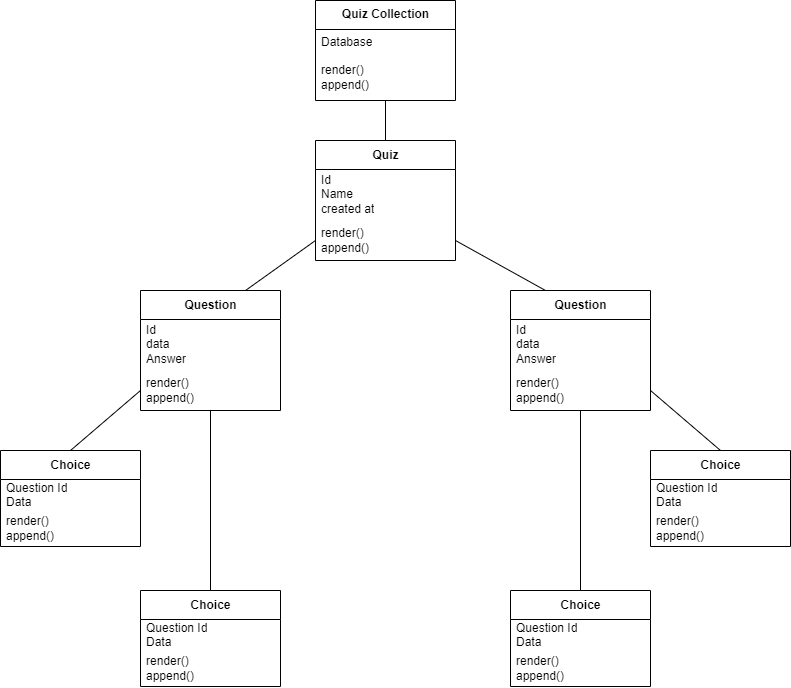

The diagram above was exported from draw.io. Its source (the exported page's mxGraphModel, read from the mxfile embedded in the PNG):
<mxGraphModel dx="1173" dy="658" grid="1" gridSize="10" guides="1" tooltips="1" connect="1" arrows="1" fold="1" page="1" pageScale="1" pageWidth="850" pageHeight="1100" math="0" shadow="0">
  <root>
    <mxCell id="0" />
    <mxCell id="1" parent="0" />
    <mxCell id="qnPibpPvKv9Zf2-zS1UM-1" value="Quiz Collection" style="swimlane;fontStyle=1;align=center;verticalAlign=middle;childLayout=stackLayout;horizontal=1;startSize=29;horizontalStack=0;resizeParent=1;resizeParentMax=0;resizeLast=0;collapsible=0;marginBottom=0;html=1;" parent="1" vertex="1">
      <mxGeometry x="335" y="140" width="140" height="100" as="geometry" />
    </mxCell>
    <mxCell id="qnPibpPvKv9Zf2-zS1UM-2" value="Database" style="text;html=1;strokeColor=none;fillColor=none;align=left;verticalAlign=middle;spacingLeft=4;spacingRight=4;overflow=hidden;rotatable=0;points=[[0,0.5],[1,0.5]];portConstraint=eastwest;" parent="qnPibpPvKv9Zf2-zS1UM-1" vertex="1">
      <mxGeometry y="29" width="140" height="25" as="geometry" />
    </mxCell>
    <mxCell id="qnPibpPvKv9Zf2-zS1UM-3" value="render()&lt;br&gt;append()" style="text;html=1;strokeColor=none;fillColor=none;align=left;verticalAlign=middle;spacingLeft=4;spacingRight=4;overflow=hidden;rotatable=0;points=[[0,0.5],[1,0.5]];portConstraint=eastwest;" parent="qnPibpPvKv9Zf2-zS1UM-1" vertex="1">
      <mxGeometry y="54" width="140" height="46" as="geometry" />
    </mxCell>
    <mxCell id="qnPibpPvKv9Zf2-zS1UM-4" value="Quiz" style="swimlane;fontStyle=1;align=center;verticalAlign=middle;childLayout=stackLayout;horizontal=1;startSize=29;horizontalStack=0;resizeParent=1;resizeParentMax=0;resizeLast=0;collapsible=0;marginBottom=0;html=1;" parent="1" vertex="1">
      <mxGeometry x="335" y="280" width="140" height="120" as="geometry" />
    </mxCell>
    <mxCell id="qnPibpPvKv9Zf2-zS1UM-5" value="Id&lt;br&gt;Name&lt;br&gt;created at" style="text;html=1;strokeColor=none;fillColor=none;align=left;verticalAlign=middle;spacingLeft=4;spacingRight=4;overflow=hidden;rotatable=0;points=[[0,0.5],[1,0.5]];portConstraint=eastwest;" parent="qnPibpPvKv9Zf2-zS1UM-4" vertex="1">
      <mxGeometry y="29" width="140" height="51" as="geometry" />
    </mxCell>
    <mxCell id="qnPibpPvKv9Zf2-zS1UM-6" value="render()&lt;br&gt;append()" style="text;html=1;strokeColor=none;fillColor=none;align=left;verticalAlign=middle;spacingLeft=4;spacingRight=4;overflow=hidden;rotatable=0;points=[[0,0.5],[1,0.5]];portConstraint=eastwest;" parent="qnPibpPvKv9Zf2-zS1UM-4" vertex="1">
      <mxGeometry y="80" width="140" height="40" as="geometry" />
    </mxCell>
    <mxCell id="qnPibpPvKv9Zf2-zS1UM-7" value="Choice" style="swimlane;fontStyle=1;align=center;verticalAlign=middle;childLayout=stackLayout;horizontal=1;startSize=29;horizontalStack=0;resizeParent=1;resizeParentMax=0;resizeLast=0;collapsible=0;marginBottom=0;html=1;" parent="1" vertex="1">
      <mxGeometry x="20" y="590" width="140" height="96" as="geometry" />
    </mxCell>
    <mxCell id="qnPibpPvKv9Zf2-zS1UM-8" value="Question Id&lt;br&gt;Data" style="text;html=1;strokeColor=none;fillColor=none;align=left;verticalAlign=middle;spacingLeft=4;spacingRight=4;overflow=hidden;rotatable=0;points=[[0,0.5],[1,0.5]];portConstraint=eastwest;" parent="qnPibpPvKv9Zf2-zS1UM-7" vertex="1">
      <mxGeometry y="29" width="140" height="31" as="geometry" />
    </mxCell>
    <mxCell id="qnPibpPvKv9Zf2-zS1UM-9" value="render()&lt;br&gt;append()" style="text;html=1;strokeColor=none;fillColor=none;align=left;verticalAlign=middle;spacingLeft=4;spacingRight=4;overflow=hidden;rotatable=0;points=[[0,0.5],[1,0.5]];portConstraint=eastwest;" parent="qnPibpPvKv9Zf2-zS1UM-7" vertex="1">
      <mxGeometry y="60" width="140" height="36" as="geometry" />
    </mxCell>
    <mxCell id="qnPibpPvKv9Zf2-zS1UM-10" value="Question" style="swimlane;fontStyle=1;align=center;verticalAlign=middle;childLayout=stackLayout;horizontal=1;startSize=29;horizontalStack=0;resizeParent=1;resizeParentMax=0;resizeLast=0;collapsible=0;marginBottom=0;html=1;" parent="1" vertex="1">
      <mxGeometry x="160" y="430" width="140" height="120" as="geometry" />
    </mxCell>
    <mxCell id="qnPibpPvKv9Zf2-zS1UM-11" value="Id&lt;br&gt;data&lt;br&gt;Answer" style="text;html=1;strokeColor=none;fillColor=none;align=left;verticalAlign=middle;spacingLeft=4;spacingRight=4;overflow=hidden;rotatable=0;points=[[0,0.5],[1,0.5]];portConstraint=eastwest;" parent="qnPibpPvKv9Zf2-zS1UM-10" vertex="1">
      <mxGeometry y="29" width="140" height="51" as="geometry" />
    </mxCell>
    <mxCell id="qnPibpPvKv9Zf2-zS1UM-12" value="render()&lt;br&gt;append()" style="text;html=1;strokeColor=none;fillColor=none;align=left;verticalAlign=middle;spacingLeft=4;spacingRight=4;overflow=hidden;rotatable=0;points=[[0,0.5],[1,0.5]];portConstraint=eastwest;" parent="qnPibpPvKv9Zf2-zS1UM-10" vertex="1">
      <mxGeometry y="80" width="140" height="40" as="geometry" />
    </mxCell>
    <mxCell id="qnPibpPvKv9Zf2-zS1UM-13" value="Question" style="swimlane;fontStyle=1;align=center;verticalAlign=middle;childLayout=stackLayout;horizontal=1;startSize=29;horizontalStack=0;resizeParent=1;resizeParentMax=0;resizeLast=0;collapsible=0;marginBottom=0;html=1;" parent="1" vertex="1">
      <mxGeometry x="530" y="430" width="140" height="120" as="geometry" />
    </mxCell>
    <mxCell id="qnPibpPvKv9Zf2-zS1UM-14" value="Id&lt;br&gt;data&lt;br&gt;Answer" style="text;html=1;strokeColor=none;fillColor=none;align=left;verticalAlign=middle;spacingLeft=4;spacingRight=4;overflow=hidden;rotatable=0;points=[[0,0.5],[1,0.5]];portConstraint=eastwest;" parent="qnPibpPvKv9Zf2-zS1UM-13" vertex="1">
      <mxGeometry y="29" width="140" height="51" as="geometry" />
    </mxCell>
    <mxCell id="qnPibpPvKv9Zf2-zS1UM-15" value="render()&lt;br&gt;append()" style="text;html=1;strokeColor=none;fillColor=none;align=left;verticalAlign=middle;spacingLeft=4;spacingRight=4;overflow=hidden;rotatable=0;points=[[0,0.5],[1,0.5]];portConstraint=eastwest;" parent="qnPibpPvKv9Zf2-zS1UM-13" vertex="1">
      <mxGeometry y="80" width="140" height="40" as="geometry" />
    </mxCell>
    <mxCell id="qnPibpPvKv9Zf2-zS1UM-16" value="Choice" style="swimlane;fontStyle=1;align=center;verticalAlign=middle;childLayout=stackLayout;horizontal=1;startSize=29;horizontalStack=0;resizeParent=1;resizeParentMax=0;resizeLast=0;collapsible=0;marginBottom=0;html=1;" parent="1" vertex="1">
      <mxGeometry x="160" y="730" width="140" height="96" as="geometry" />
    </mxCell>
    <mxCell id="qnPibpPvKv9Zf2-zS1UM-17" value="Question Id&lt;br&gt;Data" style="text;html=1;strokeColor=none;fillColor=none;align=left;verticalAlign=middle;spacingLeft=4;spacingRight=4;overflow=hidden;rotatable=0;points=[[0,0.5],[1,0.5]];portConstraint=eastwest;" parent="qnPibpPvKv9Zf2-zS1UM-16" vertex="1">
      <mxGeometry y="29" width="140" height="31" as="geometry" />
    </mxCell>
    <mxCell id="qnPibpPvKv9Zf2-zS1UM-18" value="render()&lt;br&gt;append()" style="text;html=1;strokeColor=none;fillColor=none;align=left;verticalAlign=middle;spacingLeft=4;spacingRight=4;overflow=hidden;rotatable=0;points=[[0,0.5],[1,0.5]];portConstraint=eastwest;" parent="qnPibpPvKv9Zf2-zS1UM-16" vertex="1">
      <mxGeometry y="60" width="140" height="36" as="geometry" />
    </mxCell>
    <mxCell id="qnPibpPvKv9Zf2-zS1UM-19" value="Choice" style="swimlane;fontStyle=1;align=center;verticalAlign=middle;childLayout=stackLayout;horizontal=1;startSize=29;horizontalStack=0;resizeParent=1;resizeParentMax=0;resizeLast=0;collapsible=0;marginBottom=0;html=1;" parent="1" vertex="1">
      <mxGeometry x="670" y="590" width="140" height="96" as="geometry" />
    </mxCell>
    <mxCell id="qnPibpPvKv9Zf2-zS1UM-20" value="Question Id&lt;br&gt;Data" style="text;html=1;strokeColor=none;fillColor=none;align=left;verticalAlign=middle;spacingLeft=4;spacingRight=4;overflow=hidden;rotatable=0;points=[[0,0.5],[1,0.5]];portConstraint=eastwest;" parent="qnPibpPvKv9Zf2-zS1UM-19" vertex="1">
      <mxGeometry y="29" width="140" height="31" as="geometry" />
    </mxCell>
    <mxCell id="qnPibpPvKv9Zf2-zS1UM-21" value="render()&lt;br&gt;append()" style="text;html=1;strokeColor=none;fillColor=none;align=left;verticalAlign=middle;spacingLeft=4;spacingRight=4;overflow=hidden;rotatable=0;points=[[0,0.5],[1,0.5]];portConstraint=eastwest;" parent="qnPibpPvKv9Zf2-zS1UM-19" vertex="1">
      <mxGeometry y="60" width="140" height="36" as="geometry" />
    </mxCell>
    <mxCell id="qnPibpPvKv9Zf2-zS1UM-22" value="Choice" style="swimlane;fontStyle=1;align=center;verticalAlign=middle;childLayout=stackLayout;horizontal=1;startSize=29;horizontalStack=0;resizeParent=1;resizeParentMax=0;resizeLast=0;collapsible=0;marginBottom=0;html=1;" parent="1" vertex="1">
      <mxGeometry x="530" y="730" width="140" height="96" as="geometry" />
    </mxCell>
    <mxCell id="qnPibpPvKv9Zf2-zS1UM-23" value="Question Id&lt;br&gt;Data" style="text;html=1;strokeColor=none;fillColor=none;align=left;verticalAlign=middle;spacingLeft=4;spacingRight=4;overflow=hidden;rotatable=0;points=[[0,0.5],[1,0.5]];portConstraint=eastwest;" parent="qnPibpPvKv9Zf2-zS1UM-22" vertex="1">
      <mxGeometry y="29" width="140" height="31" as="geometry" />
    </mxCell>
    <mxCell id="qnPibpPvKv9Zf2-zS1UM-24" value="render()&lt;br&gt;append()" style="text;html=1;strokeColor=none;fillColor=none;align=left;verticalAlign=middle;spacingLeft=4;spacingRight=4;overflow=hidden;rotatable=0;points=[[0,0.5],[1,0.5]];portConstraint=eastwest;" parent="qnPibpPvKv9Zf2-zS1UM-22" vertex="1">
      <mxGeometry y="60" width="140" height="36" as="geometry" />
    </mxCell>
    <mxCell id="qnPibpPvKv9Zf2-zS1UM-25" value="" style="endArrow=none;html=1;rounded=0;exitX=0.5;exitY=0;exitDx=0;exitDy=0;" parent="1" source="qnPibpPvKv9Zf2-zS1UM-4" target="qnPibpPvKv9Zf2-zS1UM-3" edge="1">
      <mxGeometry width="50" height="50" relative="1" as="geometry">
        <mxPoint x="380" y="500" as="sourcePoint" />
        <mxPoint x="580" y="290" as="targetPoint" />
      </mxGeometry>
    </mxCell>
    <mxCell id="qnPibpPvKv9Zf2-zS1UM-26" value="" style="endArrow=none;html=1;rounded=0;exitX=0.75;exitY=0;exitDx=0;exitDy=0;entryX=0;entryY=0.5;entryDx=0;entryDy=0;" parent="1" source="qnPibpPvKv9Zf2-zS1UM-10" target="qnPibpPvKv9Zf2-zS1UM-6" edge="1">
      <mxGeometry width="50" height="50" relative="1" as="geometry">
        <mxPoint x="210" y="391" as="sourcePoint" />
        <mxPoint x="210" y="330" as="targetPoint" />
      </mxGeometry>
    </mxCell>
    <mxCell id="qnPibpPvKv9Zf2-zS1UM-27" value="" style="endArrow=none;html=1;rounded=0;exitX=0.25;exitY=0;exitDx=0;exitDy=0;entryX=1;entryY=0.5;entryDx=0;entryDy=0;" parent="1" source="qnPibpPvKv9Zf2-zS1UM-13" target="qnPibpPvKv9Zf2-zS1UM-6" edge="1">
      <mxGeometry width="50" height="50" relative="1" as="geometry">
        <mxPoint x="580" y="401" as="sourcePoint" />
        <mxPoint x="580" y="340" as="targetPoint" />
      </mxGeometry>
    </mxCell>
    <mxCell id="sH9vOKkfoT592EQwYfO4-1" value="" style="endArrow=none;html=1;rounded=0;exitX=0.5;exitY=0;exitDx=0;exitDy=0;" edge="1" parent="1" source="qnPibpPvKv9Zf2-zS1UM-16" target="qnPibpPvKv9Zf2-zS1UM-12">
      <mxGeometry width="50" height="50" relative="1" as="geometry">
        <mxPoint x="250" y="670" as="sourcePoint" />
        <mxPoint x="250" y="630" as="targetPoint" />
      </mxGeometry>
    </mxCell>
    <mxCell id="sH9vOKkfoT592EQwYfO4-3" value="" style="endArrow=none;html=1;rounded=0;exitX=0.5;exitY=0;exitDx=0;exitDy=0;" edge="1" parent="1" source="qnPibpPvKv9Zf2-zS1UM-22" target="qnPibpPvKv9Zf2-zS1UM-15">
      <mxGeometry width="50" height="50" relative="1" as="geometry">
        <mxPoint x="610" y="750" as="sourcePoint" />
        <mxPoint x="610" y="570" as="targetPoint" />
      </mxGeometry>
    </mxCell>
    <mxCell id="sH9vOKkfoT592EQwYfO4-4" value="" style="endArrow=none;html=1;rounded=0;exitX=0.5;exitY=0;exitDx=0;exitDy=0;entryX=0;entryY=0.5;entryDx=0;entryDy=0;" edge="1" parent="1" source="qnPibpPvKv9Zf2-zS1UM-7" target="qnPibpPvKv9Zf2-zS1UM-12">
      <mxGeometry width="50" height="50" relative="1" as="geometry">
        <mxPoint x="250" y="750" as="sourcePoint" />
        <mxPoint x="250" y="570" as="targetPoint" />
      </mxGeometry>
    </mxCell>
    <mxCell id="sH9vOKkfoT592EQwYfO4-5" value="" style="endArrow=none;html=1;rounded=0;exitX=0.5;exitY=0;exitDx=0;exitDy=0;entryX=1;entryY=0.5;entryDx=0;entryDy=0;" edge="1" parent="1" source="qnPibpPvKv9Zf2-zS1UM-19" target="qnPibpPvKv9Zf2-zS1UM-15">
      <mxGeometry width="50" height="50" relative="1" as="geometry">
        <mxPoint x="780" y="710" as="sourcePoint" />
        <mxPoint x="780" y="530" as="targetPoint" />
      </mxGeometry>
    </mxCell>
  </root>
</mxGraphModel>